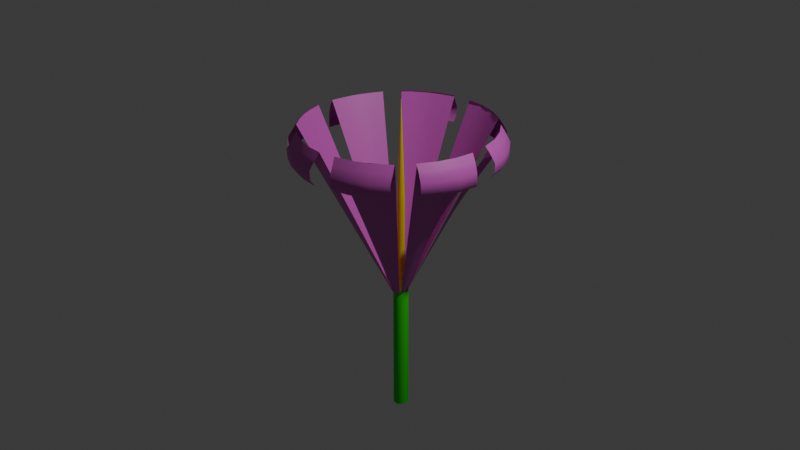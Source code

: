 # Source: flower.blend  (saved by Blender 4.2.66; exported with 4.5.12 LTS)
import bpy
from mathutils import Matrix  # noqa: F401  (used for matrix-valued properties, if any)

bpy.ops.wm.read_factory_settings(use_empty=True)
scene = bpy.context.scene
scene.name = 'Scene'

# ---- collections
col_flower_head = bpy.data.collections.new('Flower_head'); scene.collection.children.link(col_flower_head)
col_flower_stem = bpy.data.collections.new('Flower_stem'); scene.collection.children.link(col_flower_stem)

# ---- materials (node trees are filled in below, after node groups)
mat_head = bpy.data.materials.new('Head')
mat_stem = bpy.data.materials.new('Stem')
mat_innard = bpy.data.materials.new('Innard')

# ---- material node trees
mat_head.use_nodes = True; mat_head.node_tree.nodes.clear()
_N = mat_head.node_tree.nodes; _L = mat_head.node_tree.links
n0 = _N.new('ShaderNodeBsdfPrincipled'); n0.name = 'Principled BSDF'; n0.location = (10, 300)
n0.inputs[0].default_value = (0.6389, 0.1013, 0.5404, 1.0)
n1 = _N.new('ShaderNodeOutputMaterial'); n1.name = 'Material Output'; n1.location = (300, 300)
_L.new(n0.outputs[0], n1.inputs[0])
n1.is_active_output = True
mat_stem.use_nodes = True; mat_stem.node_tree.nodes.clear()
_N = mat_stem.node_tree.nodes; _L = mat_stem.node_tree.links
n0 = _N.new('ShaderNodeBsdfPrincipled'); n0.name = 'Principled BSDF'; n0.location = (10, 300)
n0.inputs[0].default_value = (0.002993, 0.7926, 0.0, 1.0)
n1 = _N.new('ShaderNodeOutputMaterial'); n1.name = 'Material Output'; n1.location = (300, 300)
_L.new(n0.outputs[0], n1.inputs[0])
n1.is_active_output = True
mat_innard.use_nodes = True; mat_innard.node_tree.nodes.clear()
_N = mat_innard.node_tree.nodes; _L = mat_innard.node_tree.links
n0 = _N.new('ShaderNodeBsdfPrincipled'); n0.name = 'Principled BSDF'; n0.location = (10, 300)
n0.inputs[0].default_value = (0.8009, 0.7113, 0.0, 1.0)
n0.inputs[2].default_value = 0.0
n1 = _N.new('ShaderNodeOutputMaterial'); n1.name = 'Material Output'; n1.location = (300, 300)
_L.new(n0.outputs[0], n1.inputs[0])
n1.is_active_output = True

# ---- world
world_world = bpy.data.worlds.new('World'); scene.world = world_world
world_world.use_nodes = True; world_world.node_tree.nodes.clear()
_N = world_world.node_tree.nodes; _L = world_world.node_tree.links
n0 = _N.new('ShaderNodeOutputWorld'); n0.name = 'World Output'; n0.location = (300, 300)
n1 = _N.new('ShaderNodeBackground'); n1.name = 'Background'; n1.location = (10, 300)
n1.inputs[0].default_value = (0.05088, 0.05088, 0.05088, 1.0)
_L.new(n1.outputs[0], n0.inputs[0])
n0.is_active_output = True
world_world.color = (0.05088, 0.05088, 0.05088)
world_world.sun_shadow_jitter_overblur = 0.0

# ---- cameras
cam_camera = bpy.data.cameras.new('Camera')
cam_camera.clip_end = 100.0
cam_camera.ortho_scale = 7.314

# ---- lights
light_light = bpy.data.lights.new('Light', 'POINT')
light_light.energy = 1000.0
light_light.shadow_soft_size = 0.1

# ---- meshes
me_cone = bpy.data.meshes.new('Cone')
me_cone.from_pydata([(0.0, 1.0, -1.0), (0.1951, 0.9808, -1.0), (0.3802, 0.918, -1.0), (0.552, 0.8261, -1.0), (0.7071, 0.7071, -1.0), (0.8315, 0.5556, -1.0), (0.918, 0.3802, -1.0), (0.9745, 0.1938, -1.0), (1.0, 4.657e-10, -1.0), (0.9808, -0.1951, -1.0), (0.9209, -0.3815, -1.0), (0.8288, -0.5538, -1.0), (0.7071, -0.7071, -1.0), (0.5556, -0.8315, -1.0), (0.3786, -0.923, -1.002), (0.1913, -0.9808, -0.9995), (-4.657e-10, -1.0, -1.0), (-0.1951, -0.9808, -1.0), (-0.3798, -0.9263, -1.007), (-0.5525, -0.8428, -1.013), (-0.7071, -0.7071, -1.0), (-0.8315, -0.5556, -1.0), (-0.9207, -0.3901, -1.009), (-0.9983, -0.007717, -1.008), (-0.9783, -0.2027, -1.008), (-0.9707, 0.1894, -1.009), (-0.918, 0.3802, -1.0), (-0.8261, 0.552, -1.0), (-0.7071, 0.7071, -1.0), (-0.5556, 0.8315, -1.0), (-0.3802, 0.918, -1.0), (-0.1938, 0.9745, -1.0), (0.0, 0.0, 1.0), (-0.2533, 0.3593, -0.08896), (0.05566, 0.4562, -0.08896), (-0.326, -0.2462, -0.08896), (-0.04904, -0.3962, -0.08896), (0.286, -0.3174, -0.08896), (0.4302, -0.01946, -0.08896), (0.3312, 0.2814, -0.08896), (0.9523, -0.2889, -1.0), (0.8777, -0.4691, -1.0), (0.7693, -0.6313, -1.0), (0.5254, 0.2176, -0.1429), (0.0, 0.5, 0.0), (0.09755, 0.4904, 0.0), (0.2886, 0.9516, -1.0), (0.2299, 0.5538, -0.2083), (0.4684, 0.8763, -1.0), (0.3328, 0.4988, -0.2083), (0.6309, 0.7686, -1.0), (0.3536, 0.3536, 0.0), (0.4157, 0.2778, 0.0), (0.8769, 0.4688, -1.0), (0.6415, 0.2657, -0.3958), (0.9508, 0.2884, -1.0), (0.5747, 0.1158, -0.1817), (0.9896, 0.09739, -1.0), (0.5, 0.0, 0.0), (0.4904, -0.09755, 0.0), (0.9377, -0.3356, -1.0), (0.5891, -0.2447, -0.2847), (0.8542, -0.5121, -1.0), (0.5308, -0.3539, -0.2847), (0.7382, -0.6692, -1.0), (0.3536, -0.3536, 0.0), (0.2778, -0.4157, 0.0), (0.4688, -0.8769, -1.0), (0.2291, -0.5541, -0.2083), (0.2884, -0.9508, -1.0), (0.1174, -0.588, -0.2083), (0.09739, -0.9896, -1.0), (0.0, -0.5, 0.0), (-0.09755, -0.4904, 0.0), (-0.2886, -0.9516, -1.0), (-0.2299, -0.5538, -0.2083), (-0.4684, -0.8763, -1.0), (-0.3328, -0.4988, -0.2083), (-0.6309, -0.7686, -1.0), (-0.3536, -0.3536, 0.0), (-0.4157, -0.2778, 0.0), (-0.8769, -0.4688, -1.0), (-0.5541, -0.2291, -0.2083), (-0.9508, -0.2884, -1.0), (-0.588, -0.1174, -0.2083), (-1.059, -0.01074, -0.69), (-0.4788, -0.004064, 0.04167), (-0.4688, 0.09739, 0.04167), (-1.063, 0.2317, -0.8448), (-0.5538, 0.2299, -0.2083), (-0.8763, 0.4684, -1.0), (-0.4988, 0.3328, -0.2083), (-0.7686, 0.6309, -1.0), (-0.3536, 0.3536, 0.0), (-0.2778, 0.4157, 0.0), (-0.4688, 0.8769, -1.0), (-0.2291, 0.5541, -0.2083), (-0.2884, 0.9508, -1.0), (-0.1174, 0.588, -0.2083), (-0.09739, 0.9896, -1.0), (-0.4093, 0.4564, -0.3737), (-0.3336, 0.5185, -0.3737), (0.01998, 0.628, -0.3737), (0.1175, 0.6184, -0.3737), (-0.4956, -0.3286, -0.3737), (-0.4334, -0.4044, -0.3737), (-0.113, -0.5771, -0.3737), (-0.01543, -0.5867, -0.3737), (0.356, -0.4897, -0.3737), (0.4318, -0.4275, -0.3737), (0.6004, -0.09264, -0.3737), (0.61, 0.004909, -0.3737), (0.437, 0.4286, -0.3737), (0.4992, 0.3528, -0.3737), (0.9666, -0.242, -1.0), (0.9004, -0.4258, -1.0), (0.8, -0.5932, -1.0), (0.4257, 0.176, 0.07234), (0.1976, 0.647, -0.3611), (0.3251, 0.6082, -0.3889), (0.4282, 0.5238, -0.3611), (0.5681, 0.2881, -0.2813), (0.6128, 0.1997, -0.2975), (0.6714, 0.06758, -0.3576), (0.7266, -0.2218, -0.5278), (0.6818, -0.3644, -0.5556), (0.5881, -0.481, -0.5278), (0.3178, -0.5973, -0.3611), (0.2002, -0.6599, -0.3889), (0.0676, -0.6732, -0.3611), (-0.1976, -0.647, -0.3611), (-0.3251, -0.6082, -0.3889), (-0.4282, -0.5238, -0.3611), (-0.5973, -0.3178, -0.3611), (-0.6599, -0.2002, -0.3889), (-0.6679, -0.06861, -0.3507), (-0.6416, 0.1976, -0.3507), (-0.6082, 0.3251, -0.3889), (-0.5238, 0.4282, -0.3611), (-0.3178, 0.5973, -0.3611), (-0.2002, 0.6599, -0.3889), (-0.0676, 0.6732, -0.3611)], [(33, 100), (100, 28), (33, 101), (101, 29), (0, 102), (102, 34), (34, 103), (103, 1), (21, 104), (104, 35), (35, 105), (105, 20), (17, 106), (106, 36), (36, 107), (107, 16), (13, 108), (108, 37), (37, 109), (109, 12), (9, 110), (110, 38), (38, 111), (111, 8), (39, 112), (112, 4), (39, 113), (113, 5)], [(1, 45, 118, 46), (32, 47, 118, 45), (2, 46, 118, 47), (2, 47, 119, 48), (32, 49, 119, 47), (3, 48, 119, 49), (3, 49, 120, 50), (32, 51, 120, 49), (4, 50, 120, 51), (5, 52, 121, 53), (52, 32, 117, 121), (121, 117, 43, 54), (53, 121, 54, 6), (6, 54, 122, 55), (54, 43, 117, 122), (122, 117, 32, 56), (55, 122, 56, 7), (7, 56, 123, 57), (32, 58, 123, 56), (8, 57, 123, 58), (9, 59, 124, 114), (59, 32, 61, 124), (124, 61, 10, 60), (114, 124, 60, 40), (10, 61, 125, 115), (61, 32, 63, 125), (125, 63, 11, 62), (115, 125, 62, 41), (11, 63, 126, 116), (63, 32, 65, 126), (126, 65, 12, 64), (116, 126, 64, 42), (13, 66, 127, 67), (32, 68, 127, 66), (14, 67, 127, 68), (14, 68, 128, 69), (32, 70, 128, 68), (15, 69, 128, 70), (15, 70, 129, 71), (32, 72, 129, 70), (16, 71, 129, 72), (17, 73, 130, 74), (32, 75, 130, 73), (18, 74, 130, 75), (18, 75, 131, 76), (32, 77, 131, 75), (19, 76, 131, 77), (19, 77, 132, 78), (32, 79, 132, 77), (20, 78, 132, 79), (21, 80, 133, 81), (32, 82, 133, 80), (22, 81, 133, 82), (22, 82, 134, 83), (32, 84, 134, 82), (23, 83, 134, 84), (23, 84, 135, 85), (32, 86, 135, 84), (24, 85, 135, 86), (25, 87, 136, 88), (32, 89, 136, 87), (26, 88, 136, 89), (26, 89, 137, 90), (32, 91, 137, 89), (27, 90, 137, 91), (27, 91, 138, 92), (32, 93, 138, 91), (28, 92, 138, 93), (29, 94, 139, 95), (32, 96, 139, 94), (30, 95, 139, 96), (30, 96, 140, 97), (32, 98, 140, 96), (31, 97, 140, 98), (31, 98, 141, 99), (32, 44, 141, 98), (0, 99, 141, 44)])
me_cone.polygons.foreach_set('use_smooth', [True] * 77)
_uv = me_cone.uv_layers.new(name='UVMap')
_uv.uv.foreach_set('vector', [0.2968, 0.4854, 0.2734, 0.3677, 0.2974, 0.4053, 0.3193, 0.4786, 0.25, 0.25, 0.3052, 0.383, 0.2974, 0.4053, 0.2734, 0.3677, 0.3418, 0.4717, 0.3193, 0.4786, 0.2974, 0.4053, 0.3052, 0.383, 0.3418, 0.4717, 0.3052, 0.383, 0.3281, 0.3961, 0.3626, 0.4606, 0.25, 0.25, 0.3299, 0.3698, 0.3281, 0.3961, 0.3052, 0.383, 0.3833, 0.4496, 0.3626, 0.4606, 0.3281, 0.3961, 0.3299, 0.3698, 0.3833, 0.4496, 0.3299, 0.3698, 0.3528, 0.3758, 0.4015, 0.4346, 0.25, 0.25, 0.3349, 0.3349, 0.3528, 0.3758, 0.3299, 0.3698, 0.4197, 0.4197, 0.4015, 0.4346, 0.3528, 0.3758, 0.3349, 0.3349, 0.4496, 0.3833, 0.3498, 0.3167, 0.3864, 0.3192, 0.4606, 0.3626, 0.3498, 0.3167, 0.25, 0.25, 0.3522, 0.2922, 0.3864, 0.3192, 0.3864, 0.3192, 0.3522, 0.2922, 0.3761, 0.3022, 0.4041, 0.3138, 0.4606, 0.3626, 0.3864, 0.3192, 0.4041, 0.3138, 0.4717, 0.3418, 0.4717, 0.3418, 0.4041, 0.3138, 0.3971, 0.2979, 0.4786, 0.3193, 0.4041, 0.3138, 0.3761, 0.3022, 0.3522, 0.2922, 0.3971, 0.2979, 0.3971, 0.2979, 0.3522, 0.2922, 0.25, 0.25, 0.388, 0.2778, 0.4786, 0.3193, 0.3971, 0.2979, 0.388, 0.2778, 0.4854, 0.2968, 0.4854, 0.2968, 0.388, 0.2778, 0.4112, 0.2662, 0.4877, 0.2734, 0.25, 0.25, 0.37, 0.25, 0.4112, 0.2662, 0.388, 0.2778, 0.49, 0.25, 0.4877, 0.2734, 0.4112, 0.2662, 0.37, 0.25, 0.4854, 0.2032, 0.3677, 0.2266, 0.4244, 0.1968, 0.482, 0.1919, 0.3677, 0.2266, 0.25, 0.25, 0.3914, 0.1912, 0.4244, 0.1968, 0.4244, 0.1968, 0.3914, 0.1912, 0.4717, 0.1582, 0.4751, 0.1694, 0.482, 0.1919, 0.4244, 0.1968, 0.4751, 0.1694, 0.4786, 0.1807, 0.4717, 0.1582, 0.3914, 0.1912, 0.4137, 0.1625, 0.4662, 0.1478, 0.3914, 0.1912, 0.25, 0.25, 0.3774, 0.165, 0.4137, 0.1625, 0.4137, 0.1625, 0.3774, 0.165, 0.4496, 0.1167, 0.4551, 0.127, 0.4662, 0.1478, 0.4137, 0.1625, 0.4551, 0.127, 0.4606, 0.1374, 0.4496, 0.1167, 0.3774, 0.165, 0.3912, 0.1346, 0.4421, 0.1076, 0.3774, 0.165, 0.25, 0.25, 0.3349, 0.1651, 0.3912, 0.1346, 0.3912, 0.1346, 0.3349, 0.1651, 0.4197, 0.08029, 0.4272, 0.08939, 0.4421, 0.1076, 0.3912, 0.1346, 0.4272, 0.08939, 0.4346, 0.09848, 0.3833, 0.05045, 0.3167, 0.1502, 0.3263, 0.1066, 0.3626, 0.03936, 0.25, 0.25, 0.305, 0.1169, 0.3263, 0.1066, 0.3167, 0.1502, 0.3418, 0.02827, 0.3626, 0.03936, 0.3263, 0.1066, 0.305, 0.1169, 0.3418, 0.02827, 0.305, 0.1169, 0.2981, 0.09152, 0.3193, 0.02144, 0.25, 0.25, 0.2782, 0.1088, 0.2981, 0.09152, 0.305, 0.1169, 0.2968, 0.01461, 0.3193, 0.02144, 0.2981, 0.09152, 0.2782, 0.1088, 0.2968, 0.01461, 0.2782, 0.1088, 0.2662, 0.08839, 0.2734, 0.01231, 0.25, 0.25, 0.25, 0.13, 0.2662, 0.08839, 0.2782, 0.1088, 0.25, 0.01, 0.2734, 0.01231, 0.2662, 0.08839, 0.25, 0.13, 0.2032, 0.01461, 0.2266, 0.1323, 0.2026, 0.09467, 0.1807, 0.02144, 0.25, 0.25, 0.1948, 0.117, 0.2026, 0.09467, 0.2266, 0.1323, 0.1582, 0.02827, 0.1807, 0.02144, 0.2026, 0.09467, 0.1948, 0.117, 0.1582, 0.02827, 0.1948, 0.117, 0.1719, 0.1039, 0.1374, 0.03936, 0.25, 0.25, 0.1701, 0.1302, 0.1719, 0.1039, 0.1948, 0.117, 0.1167, 0.05045, 0.1374, 0.03936, 0.1719, 0.1039, 0.1701, 0.1302, 0.1167, 0.05045, 0.1701, 0.1302, 0.1472, 0.1242, 0.09848, 0.06537, 0.25, 0.25, 0.1651, 0.1651, 0.1472, 0.1242, 0.1701, 0.1302, 0.08029, 0.08029, 0.09848, 0.06537, 0.1472, 0.1242, 0.1651, 0.1651, 0.05045, 0.1167, 0.1502, 0.1833, 0.1066, 0.1737, 0.03936, 0.1374, 0.25, 0.25, 0.1169, 0.195, 0.1066, 0.1737, 0.1502, 0.1833, 0.02827, 0.1582, 0.03936, 0.1374, 0.1066, 0.1737, 0.1169, 0.195, 0.02827, 0.1582, 0.1169, 0.195, 0.09152, 0.2019, 0.02144, 0.1807, 0.25, 0.25, 0.1088, 0.2218, 0.09152, 0.2019, 0.1169, 0.195, 0.01461, 0.2032, 0.02144, 0.1807, 0.09152, 0.2019, 0.1088, 0.2218, 0.01461, 0.2032, 0.1088, 0.2218, 0.08839, 0.2338, 0.01231, 0.2266, 0.25, 0.25, 0.13, 0.25, 0.08839, 0.2338, 0.1088, 0.2218, 0.01, 0.25, 0.01231, 0.2266, 0.08839, 0.2338, 0.13, 0.25, 0.01461, 0.2968, 0.1323, 0.2734, 0.09467, 0.2974, 0.02144, 0.3193, 0.25, 0.25, 0.117, 0.3052, 0.09467, 0.2974, 0.1323, 0.2734, 0.02827, 0.3418, 0.02144, 0.3193, 0.09467, 0.2974, 0.117, 0.3052, 0.02827, 0.3418, 0.117, 0.3052, 0.1039, 0.3281, 0.03936, 0.3626, 0.25, 0.25, 0.1302, 0.3299, 0.1039, 0.3281, 0.117, 0.3052, 0.05045, 0.3833, 0.03936, 0.3626, 0.1039, 0.3281, 0.1302, 0.3299, 0.05045, 0.3833, 0.1302, 0.3299, 0.1242, 0.3528, 0.06537, 0.4015, 0.25, 0.25, 0.1651, 0.3349, 0.1242, 0.3528, 0.1302, 0.3299, 0.08029, 0.4197, 0.06537, 0.4015, 0.1242, 0.3528, 0.1651, 0.3349, 0.1167, 0.4496, 0.1833, 0.3498, 0.1737, 0.3934, 0.1374, 0.4606, 0.25, 0.25, 0.195, 0.3831, 0.1737, 0.3934, 0.1833, 0.3498, 0.1582, 0.4717, 0.1374, 0.4606, 0.1737, 0.3934, 0.195, 0.3831, 0.1582, 0.4717, 0.195, 0.3831, 0.2019, 0.4085, 0.1807, 0.4786, 0.25, 0.25, 0.2218, 0.3912, 0.2019, 0.4085, 0.195, 0.3831, 0.2032, 0.4854, 0.1807, 0.4786, 0.2019, 0.4085, 0.2218, 0.3912, 0.2032, 0.4854, 0.2218, 0.3912, 0.2338, 0.4116, 0.2266, 0.4877, 0.25, 0.25, 0.25, 0.37, 0.2338, 0.4116, 0.2218, 0.3912, 0.25, 0.49, 0.2266, 0.4877, 0.2338, 0.4116, 0.25, 0.37])
me_cone.materials.append(mat_head)
me_cone.materials.append(mat_stem)
me_cone.update()
me_cone_001 = bpy.data.meshes.new('Cone.001')
me_cone_001.from_pydata([(0.8315, 0.5556, -1.0), (0.9239, 0.3827, -1.0), (0.9808, 0.1951, -1.0), (1.0, 0.0, -1.0), (0.8975, 0.5583, -0.6831), (0.9899, 0.3855, -0.6831), (1.047, 0.1979, -0.6831), (1.066, 0.002779, -0.6831), (0.9699, 0.3964, -0.9319), (1.027, 0.2088, -0.9319), (1.046, 0.01371, -0.9319), (0.8775, 0.5693, -0.9319), (1.022, 0.4183, -0.8378), (0.9293, 0.5911, -0.8378), (1.079, 0.2307, -0.8378), (1.098, 0.03558, -0.8378), (1.022, 0.4134, -0.7435), (0.9298, 0.5863, -0.7435), (1.079, 0.2258, -0.7435), (1.098, 0.03072, -0.7435)], [], [(18, 16, 5, 6), (19, 18, 6, 7), (16, 17, 4, 5), (1, 0, 11, 8), (3, 2, 9, 10), (2, 1, 8, 9), (8, 11, 13, 12), (10, 9, 14, 15), (9, 8, 12, 14), (12, 13, 17, 16), (15, 14, 18, 19), (14, 12, 16, 18)])
me_cone_001.polygons.foreach_set('use_smooth', [True] * 12)
_uv = me_cone_001.uv_layers.new(name='UVMap')
_uv.uv.foreach_set('vector', [0.4854, 0.2968, 0.4717, 0.3418, 0.4717, 0.3418, 0.4854, 0.2968, 0.49, 0.25, 0.4854, 0.2968, 0.4854, 0.2968, 0.49, 0.25, 0.4717, 0.3418, 0.4496, 0.3833, 0.4496, 0.3833, 0.4717, 0.3418, 0.4717, 0.3418, 0.4496, 0.3833, 0.4496, 0.3833, 0.4717, 0.3418, 0.49, 0.25, 0.4854, 0.2968, 0.4854, 0.2968, 0.49, 0.25, 0.4854, 0.2968, 0.4717, 0.3418, 0.4717, 0.3418, 0.4854, 0.2968, 0.4717, 0.3418, 0.4496, 0.3833, 0.4496, 0.3833, 0.4717, 0.3418, 0.49, 0.25, 0.4854, 0.2968, 0.4854, 0.2968, 0.49, 0.25, 0.4854, 0.2968, 0.4717, 0.3418, 0.4717, 0.3418, 0.4854, 0.2968, 0.4717, 0.3418, 0.4496, 0.3833, 0.4496, 0.3833, 0.4717, 0.3418, 0.49, 0.25, 0.4854, 0.2968, 0.4854, 0.2968, 0.49, 0.25, 0.4854, 0.2968, 0.4717, 0.3418, 0.4717, 0.3418, 0.4854, 0.2968])
me_cone_001.materials.append(mat_head)
me_cone_001.update()
me_cone_002 = bpy.data.meshes.new('Cone.002')
me_cone_002.from_pydata([(0.8315, 0.5556, -1.0), (0.9239, 0.3827, -1.0), (0.9808, 0.1951, -1.0), (1.0, 0.0, -1.0), (0.8975, 0.5583, -0.6831), (0.9899, 0.3855, -0.6831), (1.047, 0.1979, -0.6831), (1.066, 0.002779, -0.6831), (0.9699, 0.3964, -0.9319), (1.027, 0.2088, -0.9319), (1.046, 0.01371, -0.9319), (0.8775, 0.5693, -0.9319), (1.022, 0.4183, -0.8378), (0.9293, 0.5911, -0.8378), (1.079, 0.2307, -0.8378), (1.098, 0.03558, -0.8378), (1.022, 0.4134, -0.7435), (0.9298, 0.5863, -0.7435), (1.079, 0.2258, -0.7435), (1.098, 0.03072, -0.7435)], [], [(18, 16, 5, 6), (19, 18, 6, 7), (16, 17, 4, 5), (1, 0, 11, 8), (3, 2, 9, 10), (2, 1, 8, 9), (8, 11, 13, 12), (10, 9, 14, 15), (9, 8, 12, 14), (12, 13, 17, 16), (15, 14, 18, 19), (14, 12, 16, 18)])
me_cone_002.polygons.foreach_set('use_smooth', [True] * 12)
_uv = me_cone_002.uv_layers.new(name='UVMap')
_uv.uv.foreach_set('vector', [0.4854, 0.2968, 0.4717, 0.3418, 0.4717, 0.3418, 0.4854, 0.2968, 0.49, 0.25, 0.4854, 0.2968, 0.4854, 0.2968, 0.49, 0.25, 0.4717, 0.3418, 0.4496, 0.3833, 0.4496, 0.3833, 0.4717, 0.3418, 0.4717, 0.3418, 0.4496, 0.3833, 0.4496, 0.3833, 0.4717, 0.3418, 0.49, 0.25, 0.4854, 0.2968, 0.4854, 0.2968, 0.49, 0.25, 0.4854, 0.2968, 0.4717, 0.3418, 0.4717, 0.3418, 0.4854, 0.2968, 0.4717, 0.3418, 0.4496, 0.3833, 0.4496, 0.3833, 0.4717, 0.3418, 0.49, 0.25, 0.4854, 0.2968, 0.4854, 0.2968, 0.49, 0.25, 0.4854, 0.2968, 0.4717, 0.3418, 0.4717, 0.3418, 0.4854, 0.2968, 0.4717, 0.3418, 0.4496, 0.3833, 0.4496, 0.3833, 0.4717, 0.3418, 0.49, 0.25, 0.4854, 0.2968, 0.4854, 0.2968, 0.49, 0.25, 0.4854, 0.2968, 0.4717, 0.3418, 0.4717, 0.3418, 0.4854, 0.2968])
me_cone_002.materials.append(mat_head)
me_cone_002.update()
me_cone_003 = bpy.data.meshes.new('Cone.003')
me_cone_003.from_pydata([(0.8241, 0.5556, -0.9999), (0.9165, 0.3827, -0.9999), (0.9734, 0.1951, -0.9999), (0.9926, 3.337e-05, -0.9999), (0.8901, 0.5584, -0.683), (0.9825, 0.3855, -0.683), (1.039, 0.1979, -0.683), (1.059, 0.002813, -0.683), (0.9626, 0.3964, -0.9318), (1.019, 0.2088, -0.9318), (1.039, 0.01374, -0.9318), (0.8702, 0.5693, -0.9318), (1.014, 0.4183, -0.8377), (0.9219, 0.5912, -0.8377), (1.071, 0.2307, -0.8377), (1.09, 0.03561, -0.8377), (1.015, 0.4134, -0.7434), (0.9224, 0.5863, -0.7434), (1.072, 0.2258, -0.7434), (1.091, 0.03075, -0.7434)], [], [(18, 16, 5, 6), (19, 18, 6, 7), (16, 17, 4, 5), (1, 0, 11, 8), (3, 2, 9, 10), (2, 1, 8, 9), (8, 11, 13, 12), (10, 9, 14, 15), (9, 8, 12, 14), (12, 13, 17, 16), (15, 14, 18, 19), (14, 12, 16, 18)])
me_cone_003.polygons.foreach_set('use_smooth', [True] * 12)
_uv = me_cone_003.uv_layers.new(name='UVMap')
_uv.uv.foreach_set('vector', [0.4854, 0.2968, 0.4717, 0.3418, 0.4717, 0.3418, 0.4854, 0.2968, 0.49, 0.25, 0.4854, 0.2968, 0.4854, 0.2968, 0.49, 0.25, 0.4717, 0.3418, 0.4496, 0.3833, 0.4496, 0.3833, 0.4717, 0.3418, 0.4717, 0.3418, 0.4496, 0.3833, 0.4496, 0.3833, 0.4717, 0.3418, 0.49, 0.25, 0.4854, 0.2968, 0.4854, 0.2968, 0.49, 0.25, 0.4854, 0.2968, 0.4717, 0.3418, 0.4717, 0.3418, 0.4854, 0.2968, 0.4717, 0.3418, 0.4496, 0.3833, 0.4496, 0.3833, 0.4717, 0.3418, 0.49, 0.25, 0.4854, 0.2968, 0.4854, 0.2968, 0.49, 0.25, 0.4854, 0.2968, 0.4717, 0.3418, 0.4717, 0.3418, 0.4854, 0.2968, 0.4717, 0.3418, 0.4496, 0.3833, 0.4496, 0.3833, 0.4717, 0.3418, 0.49, 0.25, 0.4854, 0.2968, 0.4854, 0.2968, 0.49, 0.25, 0.4854, 0.2968, 0.4717, 0.3418, 0.4717, 0.3418, 0.4854, 0.2968])
me_cone_003.materials.append(mat_head)
me_cone_003.update()
me_cone_004 = bpy.data.meshes.new('Cone.004')
me_cone_004.from_pydata([(0.8315, 0.5556, -1.0), (0.9239, 0.3827, -1.0), (0.9808, 0.1951, -1.0), (1.0, 0.0, -1.0), (0.8975, 0.5583, -0.6831), (0.9899, 0.3855, -0.6831), (1.047, 0.1979, -0.6831), (1.066, 0.002779, -0.6831), (0.9699, 0.3964, -0.9319), (1.027, 0.2088, -0.9319), (1.046, 0.01371, -0.9319), (0.8775, 0.5693, -0.9319), (1.022, 0.4183, -0.8378), (0.9293, 0.5911, -0.8378), (1.079, 0.2307, -0.8378), (1.098, 0.03558, -0.8378), (1.022, 0.4134, -0.7435), (0.9298, 0.5863, -0.7435), (1.079, 0.2258, -0.7435), (1.098, 0.03072, -0.7435)], [], [(18, 16, 5, 6), (19, 18, 6, 7), (16, 17, 4, 5), (1, 0, 11, 8), (3, 2, 9, 10), (2, 1, 8, 9), (8, 11, 13, 12), (10, 9, 14, 15), (9, 8, 12, 14), (12, 13, 17, 16), (15, 14, 18, 19), (14, 12, 16, 18)])
me_cone_004.polygons.foreach_set('use_smooth', [True] * 12)
_uv = me_cone_004.uv_layers.new(name='UVMap')
_uv.uv.foreach_set('vector', [0.4854, 0.2968, 0.4717, 0.3418, 0.4717, 0.3418, 0.4854, 0.2968, 0.49, 0.25, 0.4854, 0.2968, 0.4854, 0.2968, 0.49, 0.25, 0.4717, 0.3418, 0.4496, 0.3833, 0.4496, 0.3833, 0.4717, 0.3418, 0.4717, 0.3418, 0.4496, 0.3833, 0.4496, 0.3833, 0.4717, 0.3418, 0.49, 0.25, 0.4854, 0.2968, 0.4854, 0.2968, 0.49, 0.25, 0.4854, 0.2968, 0.4717, 0.3418, 0.4717, 0.3418, 0.4854, 0.2968, 0.4717, 0.3418, 0.4496, 0.3833, 0.4496, 0.3833, 0.4717, 0.3418, 0.49, 0.25, 0.4854, 0.2968, 0.4854, 0.2968, 0.49, 0.25, 0.4854, 0.2968, 0.4717, 0.3418, 0.4717, 0.3418, 0.4854, 0.2968, 0.4717, 0.3418, 0.4496, 0.3833, 0.4496, 0.3833, 0.4717, 0.3418, 0.49, 0.25, 0.4854, 0.2968, 0.4854, 0.2968, 0.49, 0.25, 0.4854, 0.2968, 0.4717, 0.3418, 0.4717, 0.3418, 0.4854, 0.2968])
me_cone_004.materials.append(mat_head)
me_cone_004.update()
me_cone_005 = bpy.data.meshes.new('Cone.005')
me_cone_005.from_pydata([(0.8315, 0.5556, -1.0), (0.9239, 0.3827, -1.0), (0.9808, 0.1951, -1.0), (1.0, 0.0, -1.0), (0.8975, 0.5583, -0.6831), (0.9899, 0.3855, -0.6831), (1.047, 0.1979, -0.6831), (1.066, 0.002779, -0.6831), (0.9699, 0.3964, -0.9319), (1.027, 0.2088, -0.9319), (1.046, 0.01371, -0.9319), (0.8775, 0.5693, -0.9319), (1.022, 0.4183, -0.8378), (0.9293, 0.5911, -0.8378), (1.079, 0.2307, -0.8378), (1.098, 0.03558, -0.8378), (1.022, 0.4134, -0.7435), (0.9298, 0.5863, -0.7435), (1.079, 0.2258, -0.7435), (1.098, 0.03072, -0.7435)], [], [(18, 16, 5, 6), (19, 18, 6, 7), (16, 17, 4, 5), (1, 0, 11, 8), (3, 2, 9, 10), (2, 1, 8, 9), (8, 11, 13, 12), (10, 9, 14, 15), (9, 8, 12, 14), (12, 13, 17, 16), (15, 14, 18, 19), (14, 12, 16, 18)])
me_cone_005.polygons.foreach_set('use_smooth', [True] * 12)
_uv = me_cone_005.uv_layers.new(name='UVMap')
_uv.uv.foreach_set('vector', [0.4854, 0.2968, 0.4717, 0.3418, 0.4717, 0.3418, 0.4854, 0.2968, 0.49, 0.25, 0.4854, 0.2968, 0.4854, 0.2968, 0.49, 0.25, 0.4717, 0.3418, 0.4496, 0.3833, 0.4496, 0.3833, 0.4717, 0.3418, 0.4717, 0.3418, 0.4496, 0.3833, 0.4496, 0.3833, 0.4717, 0.3418, 0.49, 0.25, 0.4854, 0.2968, 0.4854, 0.2968, 0.49, 0.25, 0.4854, 0.2968, 0.4717, 0.3418, 0.4717, 0.3418, 0.4854, 0.2968, 0.4717, 0.3418, 0.4496, 0.3833, 0.4496, 0.3833, 0.4717, 0.3418, 0.49, 0.25, 0.4854, 0.2968, 0.4854, 0.2968, 0.49, 0.25, 0.4854, 0.2968, 0.4717, 0.3418, 0.4717, 0.3418, 0.4854, 0.2968, 0.4717, 0.3418, 0.4496, 0.3833, 0.4496, 0.3833, 0.4717, 0.3418, 0.49, 0.25, 0.4854, 0.2968, 0.4854, 0.2968, 0.49, 0.25, 0.4854, 0.2968, 0.4717, 0.3418, 0.4717, 0.3418, 0.4854, 0.2968])
me_cone_005.materials.append(mat_head)
me_cone_005.update()
me_cone_006 = bpy.data.meshes.new('Cone.006')
me_cone_006.from_pydata([(0.8315, 0.5556, -1.0), (0.9239, 0.3827, -1.0), (0.9808, 0.1951, -1.0), (1.0, 0.0, -1.0), (0.8975, 0.5583, -0.6831), (0.9899, 0.3855, -0.6831), (1.047, 0.1979, -0.6831), (1.066, 0.002779, -0.6831), (0.9699, 0.3964, -0.9319), (1.027, 0.2088, -0.9319), (1.046, 0.01371, -0.9319), (0.8775, 0.5693, -0.9319), (1.022, 0.4183, -0.8378), (0.9293, 0.5911, -0.8378), (1.079, 0.2307, -0.8378), (1.098, 0.03558, -0.8378), (1.022, 0.4134, -0.7435), (0.9298, 0.5863, -0.7435), (1.079, 0.2258, -0.7435), (1.098, 0.03072, -0.7435)], [], [(18, 16, 5, 6), (19, 18, 6, 7), (16, 17, 4, 5), (1, 0, 11, 8), (3, 2, 9, 10), (2, 1, 8, 9), (8, 11, 13, 12), (10, 9, 14, 15), (9, 8, 12, 14), (12, 13, 17, 16), (15, 14, 18, 19), (14, 12, 16, 18)])
me_cone_006.polygons.foreach_set('use_smooth', [True] * 12)
_uv = me_cone_006.uv_layers.new(name='UVMap')
_uv.uv.foreach_set('vector', [0.4854, 0.2968, 0.4717, 0.3418, 0.4717, 0.3418, 0.4854, 0.2968, 0.49, 0.25, 0.4854, 0.2968, 0.4854, 0.2968, 0.49, 0.25, 0.4717, 0.3418, 0.4496, 0.3833, 0.4496, 0.3833, 0.4717, 0.3418, 0.4717, 0.3418, 0.4496, 0.3833, 0.4496, 0.3833, 0.4717, 0.3418, 0.49, 0.25, 0.4854, 0.2968, 0.4854, 0.2968, 0.49, 0.25, 0.4854, 0.2968, 0.4717, 0.3418, 0.4717, 0.3418, 0.4854, 0.2968, 0.4717, 0.3418, 0.4496, 0.3833, 0.4496, 0.3833, 0.4717, 0.3418, 0.49, 0.25, 0.4854, 0.2968, 0.4854, 0.2968, 0.49, 0.25, 0.4854, 0.2968, 0.4717, 0.3418, 0.4717, 0.3418, 0.4854, 0.2968, 0.4717, 0.3418, 0.4496, 0.3833, 0.4496, 0.3833, 0.4717, 0.3418, 0.49, 0.25, 0.4854, 0.2968, 0.4854, 0.2968, 0.49, 0.25, 0.4854, 0.2968, 0.4717, 0.3418, 0.4717, 0.3418, 0.4854, 0.2968])
me_cone_006.materials.append(mat_head)
me_cone_006.update()
me_cone_007 = bpy.data.meshes.new('Cone.007')
me_cone_007.from_pydata([(0.8315, 0.5556, -1.0), (0.9239, 0.3827, -1.0), (0.9808, 0.1951, -1.0), (1.0, 0.0, -1.0), (0.8975, 0.5583, -0.6831), (0.9899, 0.3855, -0.6831), (1.047, 0.1979, -0.6831), (1.066, 0.002779, -0.6831), (0.9699, 0.3964, -0.9319), (1.027, 0.2088, -0.9319), (1.046, 0.01371, -0.9319), (0.8775, 0.5693, -0.9319), (1.022, 0.4183, -0.8378), (0.9293, 0.5911, -0.8378), (1.079, 0.2307, -0.8378), (1.098, 0.03558, -0.8378), (1.022, 0.4134, -0.7435), (0.9298, 0.5863, -0.7435), (1.079, 0.2258, -0.7435), (1.098, 0.03072, -0.7435)], [], [(18, 16, 5, 6), (19, 18, 6, 7), (16, 17, 4, 5), (1, 0, 11, 8), (3, 2, 9, 10), (2, 1, 8, 9), (8, 11, 13, 12), (10, 9, 14, 15), (9, 8, 12, 14), (12, 13, 17, 16), (15, 14, 18, 19), (14, 12, 16, 18)])
me_cone_007.polygons.foreach_set('use_smooth', [True] * 12)
_uv = me_cone_007.uv_layers.new(name='UVMap')
_uv.uv.foreach_set('vector', [0.4854, 0.2968, 0.4717, 0.3418, 0.4717, 0.3418, 0.4854, 0.2968, 0.49, 0.25, 0.4854, 0.2968, 0.4854, 0.2968, 0.49, 0.25, 0.4717, 0.3418, 0.4496, 0.3833, 0.4496, 0.3833, 0.4717, 0.3418, 0.4717, 0.3418, 0.4496, 0.3833, 0.4496, 0.3833, 0.4717, 0.3418, 0.49, 0.25, 0.4854, 0.2968, 0.4854, 0.2968, 0.49, 0.25, 0.4854, 0.2968, 0.4717, 0.3418, 0.4717, 0.3418, 0.4854, 0.2968, 0.4717, 0.3418, 0.4496, 0.3833, 0.4496, 0.3833, 0.4717, 0.3418, 0.49, 0.25, 0.4854, 0.2968, 0.4854, 0.2968, 0.49, 0.25, 0.4854, 0.2968, 0.4717, 0.3418, 0.4717, 0.3418, 0.4854, 0.2968, 0.4717, 0.3418, 0.4496, 0.3833, 0.4496, 0.3833, 0.4717, 0.3418, 0.49, 0.25, 0.4854, 0.2968, 0.4854, 0.2968, 0.49, 0.25, 0.4854, 0.2968, 0.4717, 0.3418, 0.4717, 0.3418, 0.4854, 0.2968])
me_cone_007.materials.append(mat_head)
me_cone_007.update()
me_cone_008 = bpy.data.meshes.new('Cone.008')
me_cone_008.from_pydata([(0.8315, 0.5556, -1.0), (0.9239, 0.3827, -1.0), (0.9808, 0.1951, -1.0), (1.0, 0.0, -1.0), (0.8975, 0.5583, -0.6831), (0.9899, 0.3855, -0.6831), (1.047, 0.1979, -0.6831), (1.066, 0.002779, -0.6831), (0.9699, 0.3964, -0.9319), (1.027, 0.2088, -0.9319), (1.046, 0.01371, -0.9319), (0.8775, 0.5693, -0.9319), (1.022, 0.4183, -0.8378), (0.9293, 0.5911, -0.8378), (1.079, 0.2307, -0.8378), (1.098, 0.03558, -0.8378), (1.022, 0.4134, -0.7435), (0.9298, 0.5863, -0.7435), (1.079, 0.2258, -0.7435), (1.098, 0.03072, -0.7435)], [], [(18, 16, 5, 6), (19, 18, 6, 7), (16, 17, 4, 5), (1, 0, 11, 8), (3, 2, 9, 10), (2, 1, 8, 9), (8, 11, 13, 12), (10, 9, 14, 15), (9, 8, 12, 14), (12, 13, 17, 16), (15, 14, 18, 19), (14, 12, 16, 18)])
me_cone_008.polygons.foreach_set('use_smooth', [True] * 12)
_uv = me_cone_008.uv_layers.new(name='UVMap')
_uv.uv.foreach_set('vector', [0.4854, 0.2968, 0.4717, 0.3418, 0.4717, 0.3418, 0.4854, 0.2968, 0.49, 0.25, 0.4854, 0.2968, 0.4854, 0.2968, 0.49, 0.25, 0.4717, 0.3418, 0.4496, 0.3833, 0.4496, 0.3833, 0.4717, 0.3418, 0.4717, 0.3418, 0.4496, 0.3833, 0.4496, 0.3833, 0.4717, 0.3418, 0.49, 0.25, 0.4854, 0.2968, 0.4854, 0.2968, 0.49, 0.25, 0.4854, 0.2968, 0.4717, 0.3418, 0.4717, 0.3418, 0.4854, 0.2968, 0.4717, 0.3418, 0.4496, 0.3833, 0.4496, 0.3833, 0.4717, 0.3418, 0.49, 0.25, 0.4854, 0.2968, 0.4854, 0.2968, 0.49, 0.25, 0.4854, 0.2968, 0.4717, 0.3418, 0.4717, 0.3418, 0.4854, 0.2968, 0.4717, 0.3418, 0.4496, 0.3833, 0.4496, 0.3833, 0.4717, 0.3418, 0.49, 0.25, 0.4854, 0.2968, 0.4854, 0.2968, 0.49, 0.25, 0.4854, 0.2968, 0.4717, 0.3418, 0.4717, 0.3418, 0.4854, 0.2968])
me_cone_008.materials.append(mat_head)
me_cone_008.update()
me_cylinder_001 = bpy.data.meshes.new('Cylinder.001')
me_cylinder_001.from_pydata([(0.0, 1.0, -1.0), (0.1951, 0.9808, -1.0), (0.3827, 0.9239, -1.0), (0.5556, 0.8315, -1.0), (0.7071, 0.7071, -1.0), (0.8315, 0.5556, -1.0), (0.9239, 0.3827, -1.0), (0.9808, 0.1951, -1.0), (1.0, 0.0, -1.0), (0.9808, -0.1951, -1.0), (0.9239, -0.3827, -1.0), (0.8315, -0.5556, -1.0), (0.7071, -0.7071, -1.0), (0.5556, -0.8315, -1.0), (0.3827, -0.9239, -1.0), (0.1951, -0.9808, -1.0), (0.0, -1.0, -1.0), (-0.1951, -0.9808, -1.0), (-0.3827, -0.9239, -1.0), (-0.5556, -0.8315, -1.0), (-0.7071, -0.7071, -1.0), (-0.8315, -0.5556, -1.0), (-0.9239, -0.3827, -1.0), (-0.9808, -0.1951, -1.0), (-1.0, 0.0, -1.0), (-0.9808, 0.1951, -1.0), (-0.9239, 0.3827, -1.0), (-0.8315, 0.5556, -1.0), (-0.7071, 0.7071, -1.0), (-0.5556, 0.8315, -1.0), (-0.3827, 0.9239, -1.0), (-0.1951, 0.9808, -1.0), (0.3827, -0.9239, 1.0), (7.451e-09, 0.03813, 1.0), (0.0, 1.0, 0.04276), (0.007438, 0.03739, 1.0), (0.1951, 0.9808, 0.04276), (0.01459, 0.03522, 1.0), (0.3827, 0.9239, 0.04276), (0.02118, 0.0317, 1.0), (0.5556, 0.8315, 0.04276), (0.02696, 0.02696, 1.0), (0.7071, 0.7071, 0.04276), (0.0317, 0.02118, 1.0), (0.8315, 0.5556, 0.04276), (0.03522, 0.01459, 1.0), (0.9239, 0.3827, 0.04276), (0.03739, 0.007438, 1.0), (0.9808, 0.1951, 0.04276), (0.03813, -7.451e-09, 1.0), (1.0, 0.0, 0.04276), (0.03739, -0.007438, 1.0), (0.9808, -0.1951, 0.04276), (0.03522, -0.01459, 1.0), (0.9239, -0.3827, 0.04276), (0.0317, -0.02118, 1.0), (0.8315, -0.5556, 0.04276), (0.02696, -0.02696, 1.0), (0.7071, -0.7071, 0.04276), (0.02118, -0.0317, 1.0), (0.5556, -0.8315, 0.04276), (0.01459, -0.03522, 1.0), (0.3827, -0.9239, 0.04276), (0.007438, -0.03739, 1.0), (0.1951, -0.9808, 0.04276), (-7.451e-09, -0.03813, 1.0), (0.0, -1.0, 0.04276), (-0.007438, -0.03739, 1.0), (-0.1951, -0.9808, 0.04276), (-0.01459, -0.03522, 1.0), (-0.3827, -0.9239, 0.04276), (-0.02118, -0.0317, 1.0), (-0.5556, -0.8315, 0.04276), (-0.02696, -0.02696, 1.0), (-0.7071, -0.7071, 0.04276), (-0.0317, -0.02118, 1.0), (-0.8315, -0.5556, 0.04276), (-0.03522, -0.01459, 1.0), (-0.9239, -0.3827, 0.04276), (-0.03739, -0.007438, 1.0), (-0.9808, -0.1951, 0.04276), (-0.03813, 7.451e-09, 1.0), (-1.0, 0.0, 0.04276), (-0.03739, 0.007438, 1.0), (-0.9808, 0.1951, 0.04276), (-0.03522, 0.01459, 1.0), (-0.9239, 0.3827, 0.04276), (-0.0317, 0.02118, 1.0), (-0.8315, 0.5556, 0.04276), (-0.02696, 0.02696, 1.0), (-0.7071, 0.7071, 0.04276), (-0.02118, 0.0317, 1.0), (-0.5556, 0.8315, 0.04276), (-0.01459, 0.03522, 1.0), (-0.3827, 0.9239, 0.04276), (-0.007438, 0.03739, 1.0), (-0.1951, 0.9808, 0.04276)], [(62, 32)], [(31, 96, 34, 0), (2, 38, 40, 3), (3, 40, 42, 4), (4, 42, 44, 5), (5, 44, 46, 6), (6, 46, 48, 7), (7, 48, 50, 8), (8, 50, 52, 9), (9, 52, 54, 10), (10, 54, 56, 11), (11, 56, 58, 12), (12, 58, 60, 13), (13, 60, 62, 14), (14, 62, 64, 15), (15, 64, 66, 16), (16, 66, 68, 17), (17, 68, 70, 18), (18, 70, 72, 19), (19, 72, 74, 20), (20, 74, 76, 21), (21, 76, 78, 22), (22, 78, 80, 23), (23, 80, 82, 24), (24, 82, 84, 25), (25, 84, 86, 26), (26, 86, 88, 27), (27, 88, 90, 28), (28, 90, 92, 29), (29, 92, 94, 30), (30, 94, 96, 31), (0, 34, 36, 1), (1, 36, 38, 2), (0, 1, 2, 3, 4, 5, 6, 7, 8, 9, 10, 11, 12, 13, 14, 15, 16, 17, 18, 19, 20, 21, 22, 23, 24, 25, 26, 27, 28, 29, 30, 31), (36, 34, 33, 35), (38, 36, 35, 37), (40, 38, 37, 39), (42, 40, 39, 41), (44, 42, 41, 43), (46, 44, 43, 45), (48, 46, 45, 47), (50, 48, 47, 49), (52, 50, 49, 51), (54, 52, 51, 53), (56, 54, 53, 55), (58, 56, 55, 57), (60, 58, 57, 59), (62, 60, 59, 61), (64, 62, 61, 63), (66, 64, 63, 65), (68, 66, 65, 67), (70, 68, 67, 69), (72, 70, 69, 71), (74, 72, 71, 73), (76, 74, 73, 75), (78, 76, 75, 77), (80, 78, 77, 79), (82, 80, 79, 81), (84, 82, 81, 83), (86, 84, 83, 85), (88, 86, 85, 87), (90, 88, 87, 89), (92, 90, 89, 91), (94, 92, 91, 93), (96, 94, 93, 95), (34, 96, 95, 33), (35, 33, 95, 93, 91, 89, 87, 85, 83, 81, 79, 77, 75, 73, 71, 69, 67, 65, 63, 61, 59, 57, 55, 53, 51, 49, 47, 45, 43, 41, 39, 37)])
_uv = me_cylinder_001.uv_layers.new(name='UVMap')
_uv.uv.foreach_set('vector', [0.03125, 0.5, 0.03125, 0.7607, 0.0, 0.7607, 0.0, 0.5, 0.9375, 0.5, 0.9375, 0.7607, 0.9062, 0.7607, 0.9062, 0.5, 0.9062, 0.5, 0.9062, 0.7607, 0.875, 0.7607, 0.875, 0.5, 0.875, 0.5, 0.875, 0.7607, 0.8438, 0.7607, 0.8438, 0.5, 0.8438, 0.5, 0.8438, 0.7607, 0.8125, 0.7607, 0.8125, 0.5, 0.8125, 0.5, 0.8125, 0.7607, 0.7812, 0.7607, 0.7812, 0.5, 0.7812, 0.5, 0.7812, 0.7607, 0.75, 0.7607, 0.75, 0.5, 0.75, 0.5, 0.75, 0.7607, 0.7188, 0.7607, 0.7188, 0.5, 0.7188, 0.5, 0.7188, 0.7607, 0.6875, 0.7607, 0.6875, 0.5, 0.6875, 0.5, 0.6875, 0.7607, 0.6562, 0.7607, 0.6562, 0.5, 0.6562, 0.5, 0.6562, 0.7607, 0.625, 0.7607, 0.625, 0.5, 0.625, 0.5, 0.625, 0.7607, 0.5938, 0.7607, 0.5938, 0.5, 0.5938, 0.5, 0.5938, 0.7607, 0.5625, 0.7607, 0.5625, 0.5, 0.5625, 0.5, 0.5625, 0.7607, 0.5312, 0.7607, 0.5312, 0.5, 0.5312, 0.5, 0.5312, 0.7607, 0.5, 0.7607, 0.5, 0.5, 0.5, 0.5, 0.5, 0.7607, 0.4688, 0.7607, 0.4688, 0.5, 0.4688, 0.5, 0.4688, 0.7607, 0.4375, 0.7607, 0.4375, 0.5, 0.4375, 0.5, 0.4375, 0.7607, 0.4062, 0.7607, 0.4062, 0.5, 0.4062, 0.5, 0.4062, 0.7607, 0.375, 0.7607, 0.375, 0.5, 0.375, 0.5, 0.375, 0.7607, 0.3438, 0.7607, 0.3438, 0.5, 0.3438, 0.5, 0.3438, 0.7607, 0.3125, 0.7607, 0.3125, 0.5, 0.3125, 0.5, 0.3125, 0.7607, 0.2812, 0.7607, 0.2812, 0.5, 0.2812, 0.5, 0.2812, 0.7607, 0.25, 0.7607, 0.25, 0.5, 0.25, 0.5, 0.25, 0.7607, 0.2188, 0.7607, 0.2188, 0.5, 0.2188, 0.5, 0.2188, 0.7607, 0.1875, 0.7607, 0.1875, 0.5, 0.1875, 0.5, 0.1875, 0.7607, 0.1562, 0.7607, 0.1562, 0.5, 0.1562, 0.5, 0.1562, 0.7607, 0.125, 0.7607, 0.125, 0.5, 0.125, 0.5, 0.125, 0.7607, 0.09375, 0.7607, 0.09375, 0.5, 0.09375, 0.5, 0.09375, 0.7607, 0.0625, 0.7607, 0.0625, 0.5, 0.0625, 0.5, 0.0625, 0.7607, 0.03125, 0.7607, 0.03125, 0.5, 1.0, 0.5, 1.0, 0.7607, 0.9688, 0.7607, 0.9688, 0.5, 0.9688, 0.5, 0.9688, 0.7607, 0.9375, 0.7607, 0.9375, 0.5, 0.75, 0.49, 0.7968, 0.4854, 0.8418, 0.4717, 0.8833, 0.4496, 0.9197, 0.4197, 0.9496, 0.3833, 0.9717, 0.3418, 0.9854, 0.2968, 0.99, 0.25, 0.9854, 0.2032, 0.9717, 0.1582, 0.9496, 0.1167, 0.9197, 0.08029, 0.8833, 0.05045, 0.8418, 0.02827, 0.7968, 0.01461, 0.75, 0.01, 0.7032, 0.01461, 0.6582, 0.02827, 0.6167, 0.05045, 0.5803, 0.08029, 0.5504, 0.1167, 0.5283, 0.1582, 0.5146, 0.2032, 0.51, 0.25, 0.5146, 0.2968, 0.5283, 0.3418, 0.5504, 0.3833, 0.5803, 0.4197, 0.6167, 0.4496, 0.6582, 0.4717, 0.7032, 0.4854, 0.2968, 0.4854, 0.25, 0.49, 0.25, 0.2592, 0.2518, 0.259, 0.3418, 0.4717, 0.2968, 0.4854, 0.2518, 0.259, 0.2535, 0.2585, 0.3833, 0.4496, 0.3418, 0.4717, 0.2535, 0.2585, 0.2551, 0.2576, 0.4197, 0.4197, 0.3833, 0.4496, 0.2551, 0.2576, 0.2565, 0.2565, 0.4496, 0.3833, 0.4197, 0.4197, 0.2565, 0.2565, 0.2576, 0.2551, 0.4717, 0.3418, 0.4496, 0.3833, 0.2576, 0.2551, 0.2585, 0.2535, 0.4854, 0.2968, 0.4717, 0.3418, 0.2585, 0.2535, 0.259, 0.2518, 0.49, 0.25, 0.4854, 0.2968, 0.259, 0.2518, 0.2592, 0.25, 0.4854, 0.2032, 0.49, 0.25, 0.2592, 0.25, 0.259, 0.2482, 0.4717, 0.1582, 0.4854, 0.2032, 0.259, 0.2482, 0.2585, 0.2465, 0.4496, 0.1167, 0.4717, 0.1582, 0.2585, 0.2465, 0.2576, 0.2449, 0.4197, 0.08029, 0.4496, 0.1167, 0.2576, 0.2449, 0.2565, 0.2435, 0.3833, 0.05045, 0.4197, 0.08029, 0.2565, 0.2435, 0.2551, 0.2424, 0.3418, 0.02827, 0.3833, 0.05045, 0.2551, 0.2424, 0.2535, 0.2415, 0.2968, 0.01461, 0.3418, 0.02827, 0.2535, 0.2415, 0.2518, 0.241, 0.25, 0.01, 0.2968, 0.01461, 0.2518, 0.241, 0.25, 0.2408, 0.2032, 0.01461, 0.25, 0.01, 0.25, 0.2408, 0.2482, 0.241, 0.1582, 0.02827, 0.2032, 0.01461, 0.2482, 0.241, 0.2465, 0.2415, 0.1167, 0.05045, 0.1582, 0.02827, 0.2465, 0.2415, 0.2449, 0.2424, 0.08029, 0.08029, 0.1167, 0.05045, 0.2449, 0.2424, 0.2435, 0.2435, 0.05045, 0.1167, 0.08029, 0.08029, 0.2435, 0.2435, 0.2424, 0.2449, 0.02827, 0.1582, 0.05045, 0.1167, 0.2424, 0.2449, 0.2415, 0.2465, 0.01461, 0.2032, 0.02827, 0.1582, 0.2415, 0.2465, 0.241, 0.2482, 0.01, 0.25, 0.01461, 0.2032, 0.241, 0.2482, 0.2408, 0.25, 0.01461, 0.2968, 0.01, 0.25, 0.2408, 0.25, 0.241, 0.2518, 0.02827, 0.3418, 0.01461, 0.2968, 0.241, 0.2518, 0.2415, 0.2535, 0.05045, 0.3833, 0.02827, 0.3418, 0.2415, 0.2535, 0.2424, 0.2551, 0.08029, 0.4197, 0.05045, 0.3833, 0.2424, 0.2551, 0.2435, 0.2565, 0.1167, 0.4496, 0.08029, 0.4197, 0.2435, 0.2565, 0.2449, 0.2576, 0.1582, 0.4717, 0.1167, 0.4496, 0.2449, 0.2576, 0.2465, 0.2585, 0.2032, 0.4854, 0.1582, 0.4717, 0.2465, 0.2585, 0.2482, 0.259, 0.25, 0.49, 0.2032, 0.4854, 0.2482, 0.259, 0.25, 0.2592, 0.2518, 0.259, 0.25, 0.2592, 0.2482, 0.259, 0.2465, 0.2585, 0.2449, 0.2576, 0.2435, 0.2565, 0.2424, 0.2551, 0.2415, 0.2535, 0.241, 0.2518, 0.2408, 0.25, 0.241, 0.2482, 0.2415, 0.2465, 0.2424, 0.2449, 0.2435, 0.2435, 0.2449, 0.2424, 0.2465, 0.2415, 0.2482, 0.241, 0.25, 0.2408, 0.2518, 0.241, 0.2535, 0.2415, 0.2551, 0.2424, 0.2565, 0.2435, 0.2576, 0.2449, 0.2585, 0.2465, 0.259, 0.2482, 0.2592, 0.25, 0.259, 0.2518, 0.2585, 0.2535, 0.2576, 0.2551, 0.2565, 0.2565, 0.2551, 0.2576, 0.2535, 0.2585])
me_cylinder_001.materials.append(mat_innard)
me_cylinder_001.update()
me_cylinder = bpy.data.meshes.new('Cylinder')
me_cylinder.from_pydata([(0.0, 1.0, -1.0), (0.0, 1.0, 1.0), (0.1951, 0.9808, -1.0), (0.1951, 0.9808, 1.0), (0.3827, 0.9239, -1.0), (0.3827, 0.9239, 1.0), (0.5556, 0.8315, -1.0), (0.5556, 0.8315, 1.0), (0.7071, 0.7071, -1.0), (0.7071, 0.7071, 1.0), (0.8315, 0.5556, -1.0), (0.8315, 0.5556, 1.0), (0.9239, 0.3827, -1.0), (0.9239, 0.3827, 1.0), (0.9808, 0.1951, -1.0), (0.9808, 0.1951, 1.0), (1.0, 0.0, -1.0), (1.0, 0.0, 1.0), (0.9808, -0.1951, -1.0), (0.9808, -0.1951, 1.0), (0.9239, -0.3827, -1.0), (0.9239, -0.3827, 1.0), (0.8315, -0.5556, -1.0), (0.8315, -0.5556, 1.0), (0.7071, -0.7071, -1.0), (0.7071, -0.7071, 1.0), (0.5556, -0.8315, -1.0), (0.5556, -0.8315, 1.0), (0.3827, -0.9239, -1.0), (0.3827, -0.9239, 1.0), (0.1951, -0.9808, -1.0), (0.1951, -0.9808, 1.0), (0.0, -1.0, -1.0), (0.0, -1.0, 1.0), (-0.1951, -0.9808, -1.0), (-0.1951, -0.9808, 1.0), (-0.3827, -0.9239, -1.0), (-0.3827, -0.9239, 1.0), (-0.5556, -0.8315, -1.0), (-0.5556, -0.8315, 1.0), (-0.7071, -0.7071, -1.0), (-0.7071, -0.7071, 1.0), (-0.8315, -0.5556, -1.0), (-0.8315, -0.5556, 1.0), (-0.9239, -0.3827, -1.0), (-0.9239, -0.3827, 1.0), (-0.9808, -0.1951, -1.0), (-0.9808, -0.1951, 1.0), (-1.0, 0.0, -1.0), (-1.0, 0.0, 1.0), (-0.9808, 0.1951, -1.0), (-0.9808, 0.1951, 1.0), (-0.9239, 0.3827, -1.0), (-0.9239, 0.3827, 1.0), (-0.8315, 0.5556, -1.0), (-0.8315, 0.5556, 1.0), (-0.7071, 0.7071, -1.0), (-0.7071, 0.7071, 1.0), (-0.5556, 0.8315, -1.0), (-0.5556, 0.8315, 1.0), (-0.3827, 0.9239, -1.0), (-0.3827, 0.9239, 1.0), (-0.1951, 0.9808, -1.0), (-0.1951, 0.9808, 1.0)], [], [(0, 1, 3, 2), (2, 3, 5, 4), (4, 5, 7, 6), (6, 7, 9, 8), (8, 9, 11, 10), (10, 11, 13, 12), (12, 13, 15, 14), (14, 15, 17, 16), (16, 17, 19, 18), (18, 19, 21, 20), (20, 21, 23, 22), (22, 23, 25, 24), (24, 25, 27, 26), (26, 27, 29, 28), (28, 29, 31, 30), (30, 31, 33, 32), (32, 33, 35, 34), (34, 35, 37, 36), (36, 37, 39, 38), (38, 39, 41, 40), (40, 41, 43, 42), (42, 43, 45, 44), (44, 45, 47, 46), (46, 47, 49, 48), (48, 49, 51, 50), (50, 51, 53, 52), (52, 53, 55, 54), (54, 55, 57, 56), (56, 57, 59, 58), (58, 59, 61, 60), (3, 1, 63, 61, 59, 57, 55, 53, 51, 49, 47, 45, 43, 41, 39, 37, 35, 33, 31, 29, 27, 25, 23, 21, 19, 17, 15, 13, 11, 9, 7, 5), (60, 61, 63, 62), (62, 63, 1, 0), (0, 2, 4, 6, 8, 10, 12, 14, 16, 18, 20, 22, 24, 26, 28, 30, 32, 34, 36, 38, 40, 42, 44, 46, 48, 50, 52, 54, 56, 58, 60, 62)])
me_cylinder.polygons.foreach_set('use_smooth', [True] * 34)
_uv = me_cylinder.uv_layers.new(name='UVMap')
_uv.uv.foreach_set('vector', [1.0, 0.5, 1.0, 1.0, 0.9688, 1.0, 0.9688, 0.5, 0.9688, 0.5, 0.9688, 1.0, 0.9375, 1.0, 0.9375, 0.5, 0.9375, 0.5, 0.9375, 1.0, 0.9062, 1.0, 0.9062, 0.5, 0.9062, 0.5, 0.9062, 1.0, 0.875, 1.0, 0.875, 0.5, 0.875, 0.5, 0.875, 1.0, 0.8438, 1.0, 0.8438, 0.5, 0.8438, 0.5, 0.8438, 1.0, 0.8125, 1.0, 0.8125, 0.5, 0.8125, 0.5, 0.8125, 1.0, 0.7812, 1.0, 0.7812, 0.5, 0.7812, 0.5, 0.7812, 1.0, 0.75, 1.0, 0.75, 0.5, 0.75, 0.5, 0.75, 1.0, 0.7188, 1.0, 0.7188, 0.5, 0.7188, 0.5, 0.7188, 1.0, 0.6875, 1.0, 0.6875, 0.5, 0.6875, 0.5, 0.6875, 1.0, 0.6562, 1.0, 0.6562, 0.5, 0.6562, 0.5, 0.6562, 1.0, 0.625, 1.0, 0.625, 0.5, 0.625, 0.5, 0.625, 1.0, 0.5938, 1.0, 0.5938, 0.5, 0.5938, 0.5, 0.5938, 1.0, 0.5625, 1.0, 0.5625, 0.5, 0.5625, 0.5, 0.5625, 1.0, 0.5312, 1.0, 0.5312, 0.5, 0.5312, 0.5, 0.5312, 1.0, 0.5, 1.0, 0.5, 0.5, 0.5, 0.5, 0.5, 1.0, 0.4688, 1.0, 0.4688, 0.5, 0.4688, 0.5, 0.4688, 1.0, 0.4375, 1.0, 0.4375, 0.5, 0.4375, 0.5, 0.4375, 1.0, 0.4062, 1.0, 0.4062, 0.5, 0.4062, 0.5, 0.4062, 1.0, 0.375, 1.0, 0.375, 0.5, 0.375, 0.5, 0.375, 1.0, 0.3438, 1.0, 0.3438, 0.5, 0.3438, 0.5, 0.3438, 1.0, 0.3125, 1.0, 0.3125, 0.5, 0.3125, 0.5, 0.3125, 1.0, 0.2812, 1.0, 0.2812, 0.5, 0.2812, 0.5, 0.2812, 1.0, 0.25, 1.0, 0.25, 0.5, 0.25, 0.5, 0.25, 1.0, 0.2188, 1.0, 0.2188, 0.5, 0.2188, 0.5, 0.2188, 1.0, 0.1875, 1.0, 0.1875, 0.5, 0.1875, 0.5, 0.1875, 1.0, 0.1562, 1.0, 0.1562, 0.5, 0.1562, 0.5, 0.1562, 1.0, 0.125, 1.0, 0.125, 0.5, 0.125, 0.5, 0.125, 1.0, 0.09375, 1.0, 0.09375, 0.5, 0.09375, 0.5, 0.09375, 1.0, 0.0625, 1.0, 0.0625, 0.5, 0.2968, 0.4854, 0.25, 0.49, 0.2032, 0.4854, 0.1582, 0.4717, 0.1167, 0.4496, 0.08029, 0.4197, 0.05045, 0.3833, 0.02827, 0.3418, 0.01461, 0.2968, 0.01, 0.25, 0.01461, 0.2032, 0.02827, 0.1582, 0.05045, 0.1167, 0.08029, 0.08029, 0.1167, 0.05045, 0.1582, 0.02827, 0.2032, 0.01461, 0.25, 0.01, 0.2968, 0.01461, 0.3418, 0.02827, 0.3833, 0.05045, 0.4197, 0.08029, 0.4496, 0.1167, 0.4717, 0.1582, 0.4854, 0.2032, 0.49, 0.25, 0.4854, 0.2968, 0.4717, 0.3418, 0.4496, 0.3833, 0.4197, 0.4197, 0.3833, 0.4496, 0.3418, 0.4717, 0.0625, 0.5, 0.0625, 1.0, 0.03125, 1.0, 0.03125, 0.5, 0.03125, 0.5, 0.03125, 1.0, 0.0, 1.0, 0.0, 0.5, 0.75, 0.49, 0.7968, 0.4854, 0.8418, 0.4717, 0.8833, 0.4496, 0.9197, 0.4197, 0.9496, 0.3833, 0.9717, 0.3418, 0.9854, 0.2968, 0.99, 0.25, 0.9854, 0.2032, 0.9717, 0.1582, 0.9496, 0.1167, 0.9197, 0.08029, 0.8833, 0.05045, 0.8418, 0.02827, 0.7968, 0.01461, 0.75, 0.01, 0.7032, 0.01461, 0.6582, 0.02827, 0.6167, 0.05045, 0.5803, 0.08029, 0.5504, 0.1167, 0.5283, 0.1582, 0.5146, 0.2032, 0.51, 0.25, 0.5146, 0.2968, 0.5283, 0.3418, 0.5504, 0.3833, 0.5803, 0.4197, 0.6167, 0.4496, 0.6582, 0.4717, 0.7032, 0.4854])
me_cylinder.materials.append(mat_stem)
me_cylinder.update()

# ---- objects
ob_camera = bpy.data.objects.new('Camera', cam_camera)
ob_light = bpy.data.objects.new('Light', light_light)
ob_cone = bpy.data.objects.new('Cone', me_cone)
ob_petal = bpy.data.objects.new('Petal', me_cone_001)
ob_petal_2 = bpy.data.objects.new('Petal_2', me_cone_002)
ob_petal_3 = bpy.data.objects.new('Petal_3', me_cone_003)
ob_petal_4 = bpy.data.objects.new('Petal_4', me_cone_004)
ob_petal_5 = bpy.data.objects.new('Petal_5', me_cone_005)
ob_petal_6 = bpy.data.objects.new('Petal_6', me_cone_006)
ob_petal_7 = bpy.data.objects.new('Petal_7', me_cone_007)
ob_petal_8 = bpy.data.objects.new('Petal_8', me_cone_008)
ob_middle_part = bpy.data.objects.new('Middle_part', me_cylinder_001)
ob_cylinder = bpy.data.objects.new('Cylinder', me_cylinder)

# ---- transforms, parenting, visibility, modifiers, constraints
ob_camera.location = (7.359, -6.926, 4.946)
ob_camera.rotation_euler = (1.109, 0.0, 0.8149)
ob_camera.lock_rotations_4d = False
ob_camera.empty_display_type = 'ARROWS'
ob_camera.color = (0.0, 0.0, 0.0, 0.0)
ob_camera.display_type = 'WIRE'
ob_camera.lineart.crease_threshold = 0.0
ob_light.location = (4.076, 1.005, 5.904)
ob_light.rotation_euler = (0.6503, 0.05522, 1.866)
ob_light.lock_rotations_4d = False
ob_light.empty_display_type = 'ARROWS'
ob_light.color = (0.0, 0.0, 0.0, 0.0)
ob_light.lineart.crease_threshold = 0.0
ob_cone.location = (0.0, 0.0, 0.0)
ob_cone.rotation_euler = (-0.0, 3.133, -0.0)
_m = ob_cone.modifiers.new('Subdivision', 'SUBSURF')
_m = ob_cone.modifiers.new('Subdivision.001', 'SUBSURF')
ob_petal.location = (0.0, 0.0, 0.0)
ob_petal.rotation_euler = (-0.0, 3.133, -0.0)
ob_petal_2.location = (-0.01325, -0.002661, -0.007111)
ob_petal_2.rotation_euler = (-0.002428, 3.152, 7.07)
ob_petal_3.location = (0.0, 0.0, 0.006075)
ob_petal_3.rotation_euler = (-0.0, 3.133, 1.566)
ob_petal_4.location = (-0.01393, 0.004741, 0.01828)
ob_petal_4.rotation_euler = (-0.0, 3.133, 2.353)
ob_petal_5.location = (-0.01832, -0.003775, 0.02446)
ob_petal_5.rotation_euler = (-0.0, 3.133, 3.138)
ob_petal_6.location = (-0.02582, -0.003851, 0.02343)
ob_petal_6.rotation_euler = (-0.0, 3.133, 3.919)
ob_petal_7.location = (0.005323, -0.01973, 0.02505)
ob_petal_7.rotation_euler = (-0.0, 3.133, 4.725)
ob_petal_8.location = (0.02125, 0.002747, 0.01418)
ob_petal_8.rotation_euler = (-0.01426, 3.131, 5.515)
ob_middle_part.location = (0.0119, 0.01388, 0.1715)
ob_middle_part.scale = (0.04, 0.04, 1.1)
ob_cylinder.location = (0.0119, 0.01388, -1.535)
ob_cylinder.scale = (0.08, 0.08, 0.7)
ob_cylinder.lock_scale = (True, True, False)

# ---- collection membership
col_flower_head.objects.link(ob_camera)
col_flower_head.objects.link(ob_light)
col_flower_head.objects.link(ob_cone)
col_flower_head.objects.link(ob_petal)
col_flower_head.objects.link(ob_petal_2)
col_flower_head.objects.link(ob_petal_3)
col_flower_head.objects.link(ob_petal_4)
col_flower_head.objects.link(ob_petal_5)
col_flower_head.objects.link(ob_petal_6)
col_flower_head.objects.link(ob_petal_7)
col_flower_head.objects.link(ob_petal_8)
col_flower_head.objects.link(ob_middle_part)
col_flower_stem.objects.link(ob_cylinder)

# ---- scene / render settings (as saved in the file)
scene.camera = ob_camera
scene.frame_start = 1; scene.frame_end = 250; scene.frame_set(250)
scene.render.engine = 'BLENDER_EEVEE_NEXT'
scene.render.motion_blur_shutter = 1.0
bpy.context.view_layer.update()
